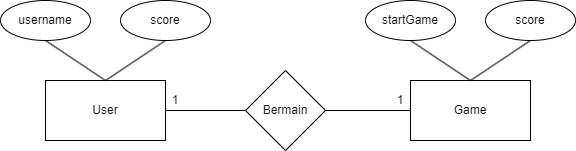

The diagram above was exported from draw.io. Its source (the exported page's mxGraphModel, read from the mxfile embedded in the PNG):
<mxGraphModel dx="723" dy="700" grid="1" gridSize="10" guides="1" tooltips="1" connect="1" arrows="1" fold="1" page="1" pageScale="1" pageWidth="827" pageHeight="1169" math="0" shadow="0">
  <root>
    <mxCell id="0" />
    <mxCell id="1" parent="0" />
    <mxCell id="0-gAGnxQ1QnWC1_hU8H0-1" value="User" style="rounded=0;whiteSpace=wrap;html=1;" parent="1" vertex="1">
      <mxGeometry x="49" y="920" width="120" height="60" as="geometry" />
    </mxCell>
    <mxCell id="0-gAGnxQ1QnWC1_hU8H0-2" value="username" style="ellipse;whiteSpace=wrap;html=1;" parent="1" vertex="1">
      <mxGeometry x="4" y="840" width="90" height="40" as="geometry" />
    </mxCell>
    <mxCell id="0-gAGnxQ1QnWC1_hU8H0-3" value="score" style="ellipse;whiteSpace=wrap;html=1;" parent="1" vertex="1">
      <mxGeometry x="124" y="840" width="90" height="40" as="geometry" />
    </mxCell>
    <mxCell id="0-gAGnxQ1QnWC1_hU8H0-5" value="" style="endArrow=none;html=1;rounded=0;entryX=0.5;entryY=1;entryDx=0;entryDy=0;exitX=0.5;exitY=0;exitDx=0;exitDy=0;" parent="1" source="0-gAGnxQ1QnWC1_hU8H0-1" target="0-gAGnxQ1QnWC1_hU8H0-2" edge="1">
      <mxGeometry width="50" height="50" relative="1" as="geometry">
        <mxPoint x="549" y="920" as="sourcePoint" />
        <mxPoint x="599" y="870" as="targetPoint" />
      </mxGeometry>
    </mxCell>
    <mxCell id="0-gAGnxQ1QnWC1_hU8H0-6" value="" style="endArrow=none;html=1;rounded=0;entryX=0.5;entryY=1;entryDx=0;entryDy=0;exitX=0.5;exitY=0;exitDx=0;exitDy=0;" parent="1" source="0-gAGnxQ1QnWC1_hU8H0-1" target="0-gAGnxQ1QnWC1_hU8H0-3" edge="1">
      <mxGeometry width="50" height="50" relative="1" as="geometry">
        <mxPoint x="119" y="930" as="sourcePoint" />
        <mxPoint x="59" y="890" as="targetPoint" />
      </mxGeometry>
    </mxCell>
    <mxCell id="0-gAGnxQ1QnWC1_hU8H0-7" value="Bermain" style="rhombus;whiteSpace=wrap;html=1;" parent="1" vertex="1">
      <mxGeometry x="249" y="910" width="80" height="80" as="geometry" />
    </mxCell>
    <mxCell id="0-gAGnxQ1QnWC1_hU8H0-8" value="" style="endArrow=none;html=1;rounded=0;exitX=1;exitY=0.5;exitDx=0;exitDy=0;" parent="1" source="0-gAGnxQ1QnWC1_hU8H0-1" target="0-gAGnxQ1QnWC1_hU8H0-7" edge="1">
      <mxGeometry width="50" height="50" relative="1" as="geometry">
        <mxPoint x="239" y="920" as="sourcePoint" />
        <mxPoint x="289" y="870" as="targetPoint" />
      </mxGeometry>
    </mxCell>
    <mxCell id="0-gAGnxQ1QnWC1_hU8H0-9" value="Game" style="rounded=0;whiteSpace=wrap;html=1;" parent="1" vertex="1">
      <mxGeometry x="414" y="920" width="120" height="60" as="geometry" />
    </mxCell>
    <mxCell id="0-gAGnxQ1QnWC1_hU8H0-10" value="startGame" style="ellipse;whiteSpace=wrap;html=1;" parent="1" vertex="1">
      <mxGeometry x="369" y="840" width="90" height="40" as="geometry" />
    </mxCell>
    <mxCell id="0-gAGnxQ1QnWC1_hU8H0-11" value="score" style="ellipse;whiteSpace=wrap;html=1;" parent="1" vertex="1">
      <mxGeometry x="489" y="840" width="90" height="40" as="geometry" />
    </mxCell>
    <mxCell id="0-gAGnxQ1QnWC1_hU8H0-12" value="" style="endArrow=none;html=1;rounded=0;entryX=0.5;entryY=1;entryDx=0;entryDy=0;exitX=0.5;exitY=0;exitDx=0;exitDy=0;" parent="1" source="0-gAGnxQ1QnWC1_hU8H0-9" target="0-gAGnxQ1QnWC1_hU8H0-10" edge="1">
      <mxGeometry width="50" height="50" relative="1" as="geometry">
        <mxPoint x="914" y="920" as="sourcePoint" />
        <mxPoint x="964" y="870" as="targetPoint" />
      </mxGeometry>
    </mxCell>
    <mxCell id="0-gAGnxQ1QnWC1_hU8H0-13" value="" style="endArrow=none;html=1;rounded=0;entryX=0.5;entryY=1;entryDx=0;entryDy=0;exitX=0.5;exitY=0;exitDx=0;exitDy=0;" parent="1" source="0-gAGnxQ1QnWC1_hU8H0-9" target="0-gAGnxQ1QnWC1_hU8H0-11" edge="1">
      <mxGeometry width="50" height="50" relative="1" as="geometry">
        <mxPoint x="484" y="930" as="sourcePoint" />
        <mxPoint x="424" y="890" as="targetPoint" />
      </mxGeometry>
    </mxCell>
    <mxCell id="0-gAGnxQ1QnWC1_hU8H0-14" value="" style="endArrow=none;html=1;rounded=0;exitX=1;exitY=0.5;exitDx=0;exitDy=0;entryX=0;entryY=0.5;entryDx=0;entryDy=0;" parent="1" source="0-gAGnxQ1QnWC1_hU8H0-7" target="0-gAGnxQ1QnWC1_hU8H0-9" edge="1">
      <mxGeometry width="50" height="50" relative="1" as="geometry">
        <mxPoint x="604" y="920" as="sourcePoint" />
        <mxPoint x="614" y="950" as="targetPoint" />
      </mxGeometry>
    </mxCell>
    <mxCell id="hzdGmOjQ2fMQu8drKPv9-1" value="1" style="text;html=1;strokeColor=none;fillColor=none;align=center;verticalAlign=middle;whiteSpace=wrap;rounded=0;" vertex="1" parent="1">
      <mxGeometry x="169" y="930" width="20" height="20" as="geometry" />
    </mxCell>
    <mxCell id="hzdGmOjQ2fMQu8drKPv9-2" value="1" style="text;html=1;strokeColor=none;fillColor=none;align=center;verticalAlign=middle;whiteSpace=wrap;rounded=0;" vertex="1" parent="1">
      <mxGeometry x="394" y="930" width="20" height="20" as="geometry" />
    </mxCell>
  </root>
</mxGraphModel>